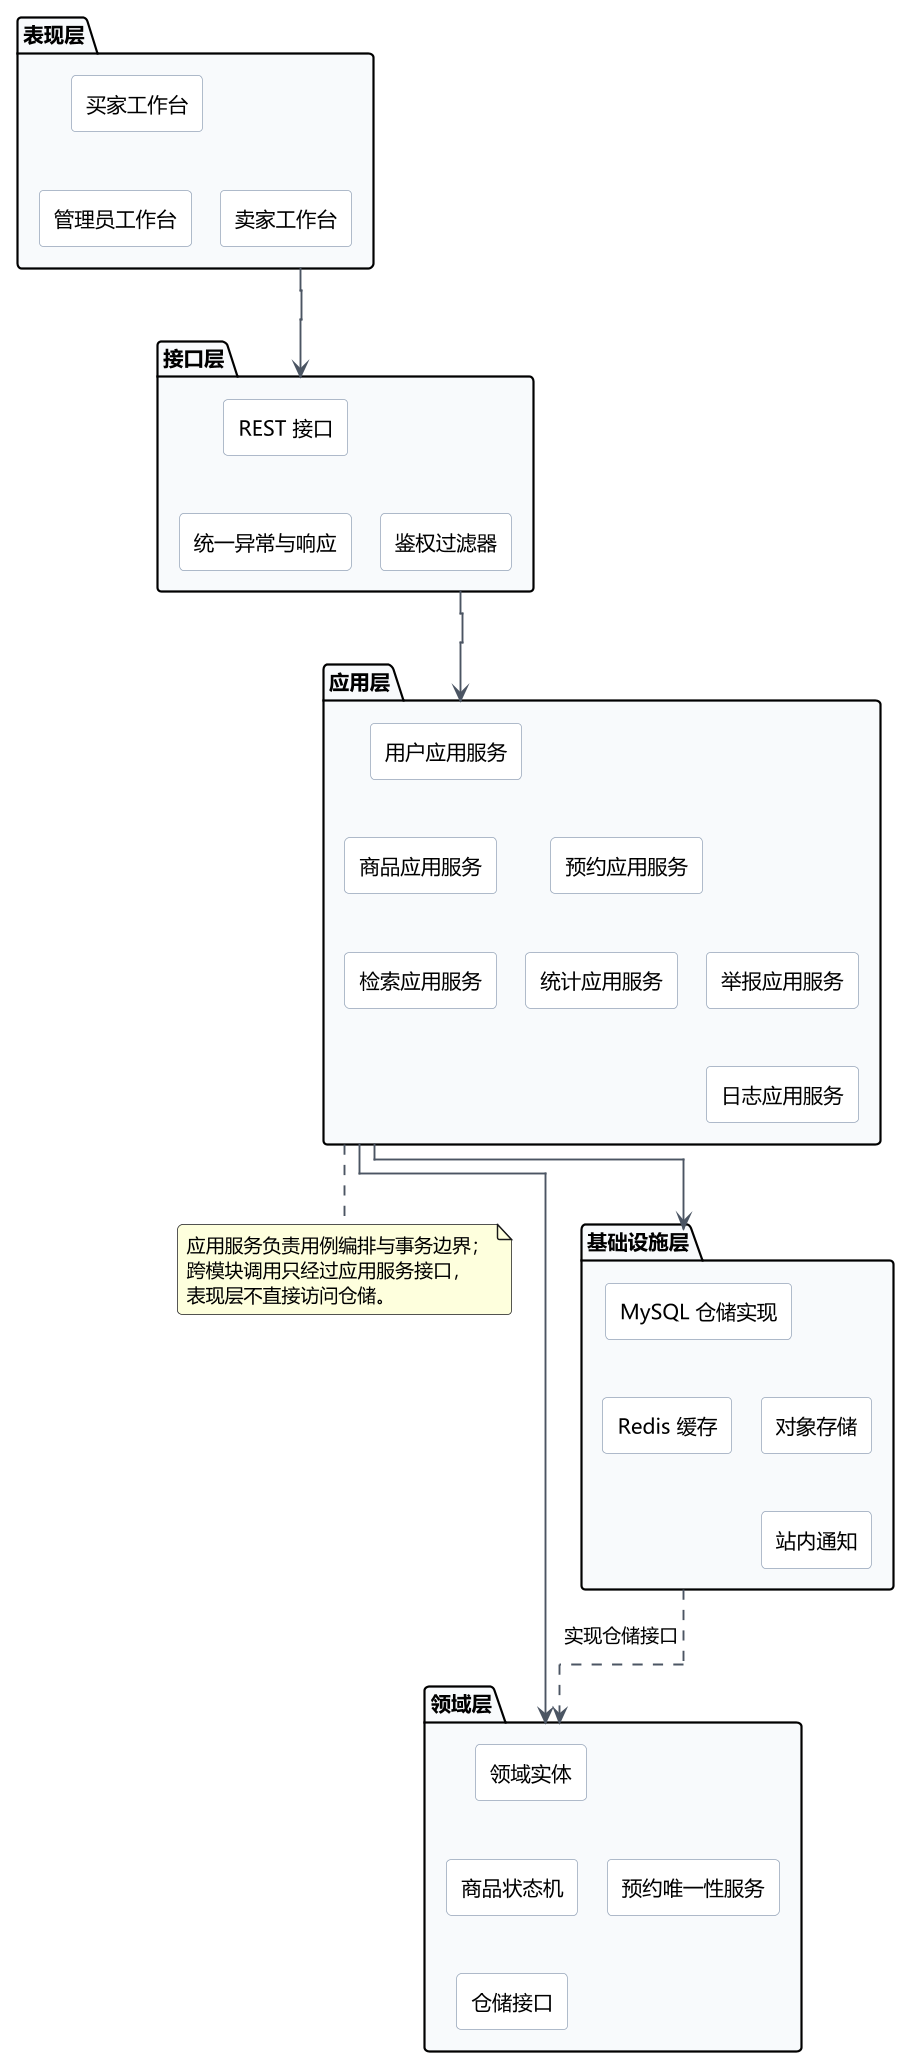

The diagram above was rendered by PlantUML. Its source (embedded in the PNG):
@startuml
!pragma layout elk
skinparam defaultFontName "Microsoft YaHei"
skinparam dpi 140
skinparam shadowing false
skinparam roundcorner 6
skinparam backgroundColor #FFFFFF
skinparam ArrowColor #4B5563
skinparam ArrowThickness 1.3
skinparam packageBorderColor #94A3B8
skinparam packageBackgroundColor #F8FAFC
skinparam componentBorderColor #94A3B8
skinparam componentBackgroundColor #FFFFFF
skinparam componentStyle rectangle
top to bottom direction

package "表现层" as PL {
  [买家工作台]
  [卖家工作台]
  [管理员工作台]
}

package "接口层" as API {
  [REST 接口]
  [鉴权过滤器]
  [统一异常与响应]
}

package "应用层" as APP {
  [用户应用服务]
  [商品应用服务]
  [检索应用服务]
  [预约应用服务]
  [举报应用服务]
  [日志应用服务]
  [统计应用服务]
}

package "领域层" as DOM {
  [领域实体]
  [预约唯一性服务]
  [商品状态机]
  [仓储接口]
}

package "基础设施层" as INF {
  [MySQL 仓储实现]
  [Redis 缓存]
  [对象存储]
  [站内通知]
}

PL --> API
API --> APP
APP --> DOM
APP --> INF
INF ..> DOM : 实现仓储接口

note right of APP
  应用服务负责用例编排与事务边界；
  跨模块调用只经过应用服务接口，
  表现层不直接访问仓储。
end note
@enduml